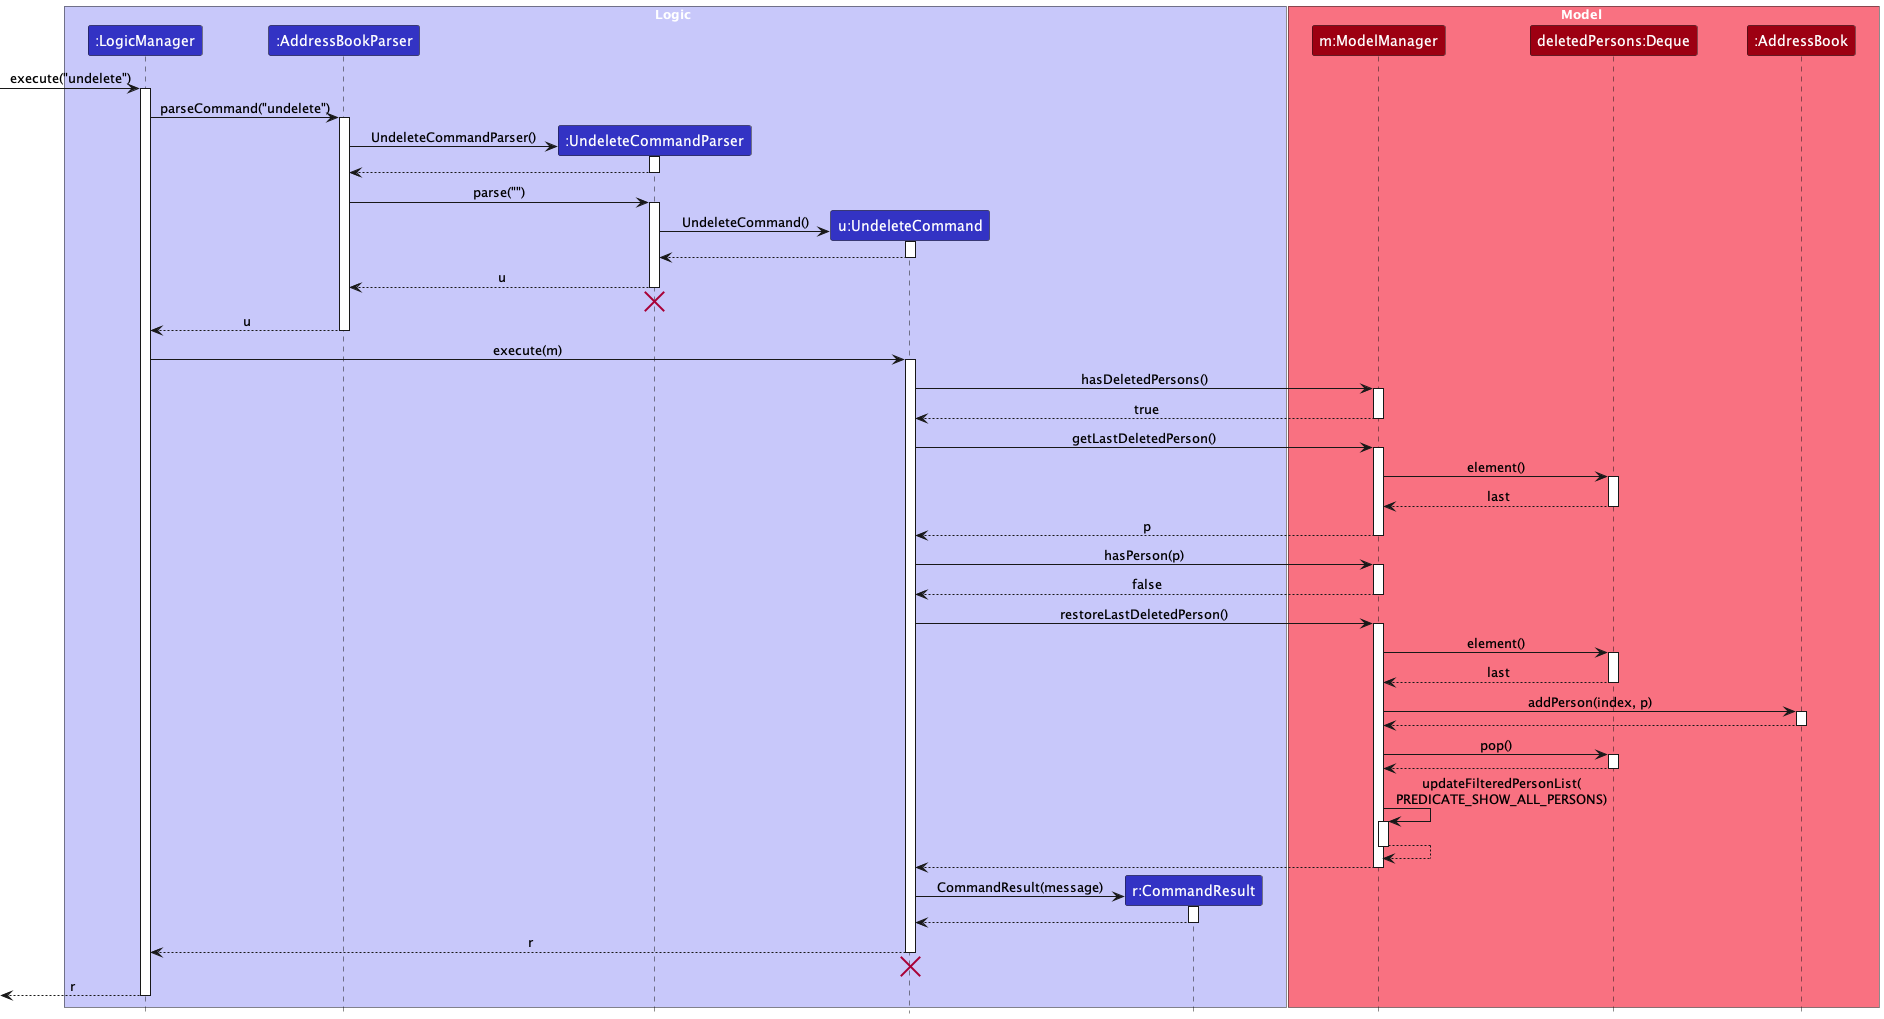

The diagram above was rendered by PlantUML. Its source (embedded in the PNG):
@startuml
!include style.puml
skinparam ArrowFontStyle plain

box Logic LOGIC_COLOR_T1
participant ":LogicManager" as LogicManager LOGIC_COLOR
participant ":AddressBookParser" as AddressBookParser LOGIC_COLOR
participant ":UndeleteCommandParser" as UndeleteCommandParser LOGIC_COLOR
participant "u:UndeleteCommand" as UndeleteCommand LOGIC_COLOR
participant "r:CommandResult" as CommandResult LOGIC_COLOR
end box

box Model MODEL_COLOR_T1
participant "m:ModelManager" as ModelManager MODEL_COLOR
participant "deletedPersons:Deque" as Deque MODEL_COLOR
participant ":AddressBook" as AddressBook MODEL_COLOR
end box

[-> LogicManager : execute("undelete")
activate LogicManager

LogicManager -> AddressBookParser : parseCommand("undelete")
activate AddressBookParser

create UndeleteCommandParser
AddressBookParser -> UndeleteCommandParser : UndeleteCommandParser()
activate UndeleteCommandParser

UndeleteCommandParser --> AddressBookParser
deactivate UndeleteCommandParser

AddressBookParser -> UndeleteCommandParser : parse("")
activate UndeleteCommandParser

create UndeleteCommand
UndeleteCommandParser -> UndeleteCommand : UndeleteCommand()
activate UndeleteCommand

UndeleteCommand --> UndeleteCommandParser
deactivate UndeleteCommand

UndeleteCommandParser --> AddressBookParser : u
deactivate UndeleteCommandParser
'Hidden arrow to position the destroy marker below the end of the activation bar.
UndeleteCommandParser -[hidden]-> AddressBookParser
destroy UndeleteCommandParser

AddressBookParser --> LogicManager : u
deactivate AddressBookParser

LogicManager -> UndeleteCommand : execute(m)
activate UndeleteCommand

UndeleteCommand -> ModelManager : hasDeletedPersons()
activate ModelManager

ModelManager --> UndeleteCommand : true
deactivate ModelManager

UndeleteCommand -> ModelManager : getLastDeletedPerson()
activate ModelManager

ModelManager -> Deque : element()
activate Deque

Deque --> ModelManager : last
deactivate Deque

ModelManager --> UndeleteCommand : p
deactivate ModelManager

UndeleteCommand -> ModelManager : hasPerson(p)
activate ModelManager

ModelManager --> UndeleteCommand : false
deactivate ModelManager

UndeleteCommand -> ModelManager : restoreLastDeletedPerson()
activate ModelManager

ModelManager -> Deque : element()
activate Deque

Deque --> ModelManager : last
deactivate Deque

ModelManager -> AddressBook : addPerson(index, p)
activate AddressBook

AddressBook --> ModelManager
deactivate AddressBook

ModelManager -> Deque : pop()
activate Deque

Deque --> ModelManager
deactivate Deque

ModelManager -> ModelManager : updateFilteredPersonList(\nPREDICATE_SHOW_ALL_PERSONS)
activate ModelManager

ModelManager --> ModelManager
deactivate ModelManager

ModelManager --> UndeleteCommand
deactivate ModelManager

create CommandResult
UndeleteCommand -> CommandResult : CommandResult(message)
activate CommandResult

CommandResult --> UndeleteCommand
deactivate CommandResult

UndeleteCommand --> LogicManager : r
deactivate UndeleteCommand
UndeleteCommand -[hidden]-> LogicManager
destroy UndeleteCommand

[<--LogicManager : r
deactivate LogicManager
@enduml